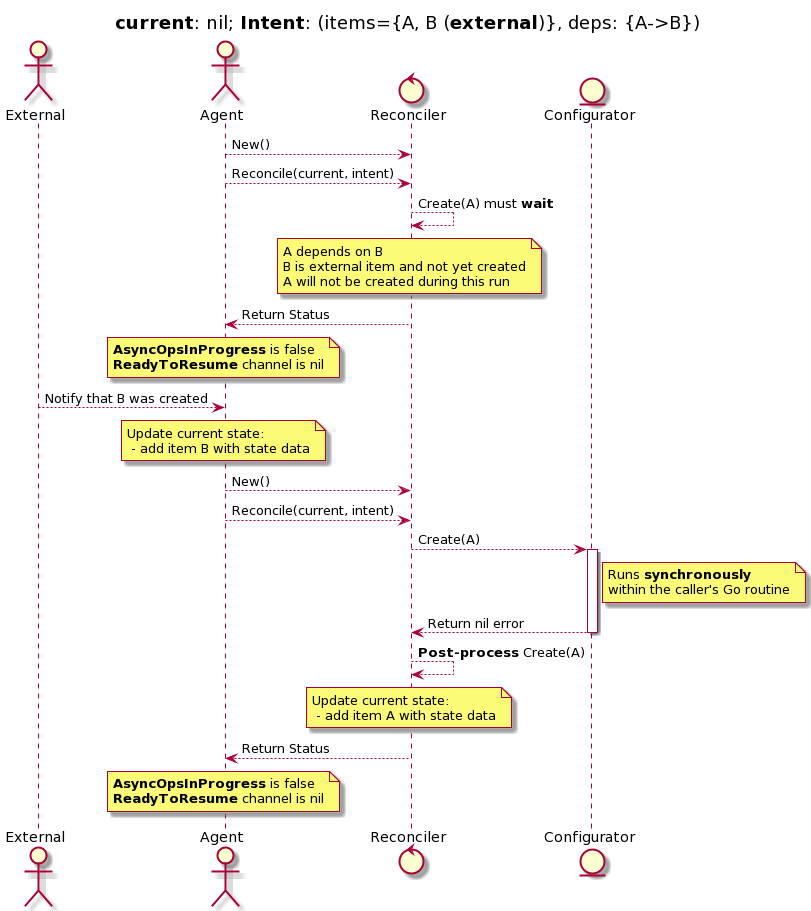

The diagram above was rendered by PlantUML. Its source (embedded in the PNG):
@startuml
title "<b>current</b>: nil; <b>Intent</b>: (items={A, B (<b>external</b>)}, deps: {A->B})"

actor External
actor Agent
control "Reconciler"
entity Configurator

Agent --> Reconciler : New()
Agent --> Reconciler : Reconcile(current, intent)
Reconciler --> Reconciler : Create(A) must <b>wait</b>
note over Reconciler: A depends on B\nB is external item and not yet created\nA will not be created during this run
Reconciler --> Agent : Return Status
note over Agent: <b>AsyncOpsInProgress</b> is false\n<b>ReadyToResume</b> channel is nil 

External --> Agent : Notify that B was created
note over Agent : Update current state:\n - add item B with state data
Agent --> Reconciler : New()
Agent --> Reconciler : Reconcile(current, intent)
Reconciler --> Configurator : Create(A)
activate Configurator
note right Configurator: Runs <b>synchronously</b>\nwithin the caller's Go routine
Configurator --> Reconciler : Return nil error
deactivate Configurator
Reconciler --> Reconciler : <b>Post-process</b> Create(A)
note over Reconciler : Update current state:\n - add item A with state data
Reconciler --> Agent : Return Status
note over Agent: <b>AsyncOpsInProgress</b> is false\n<b>ReadyToResume</b> channel is nil
@enduml